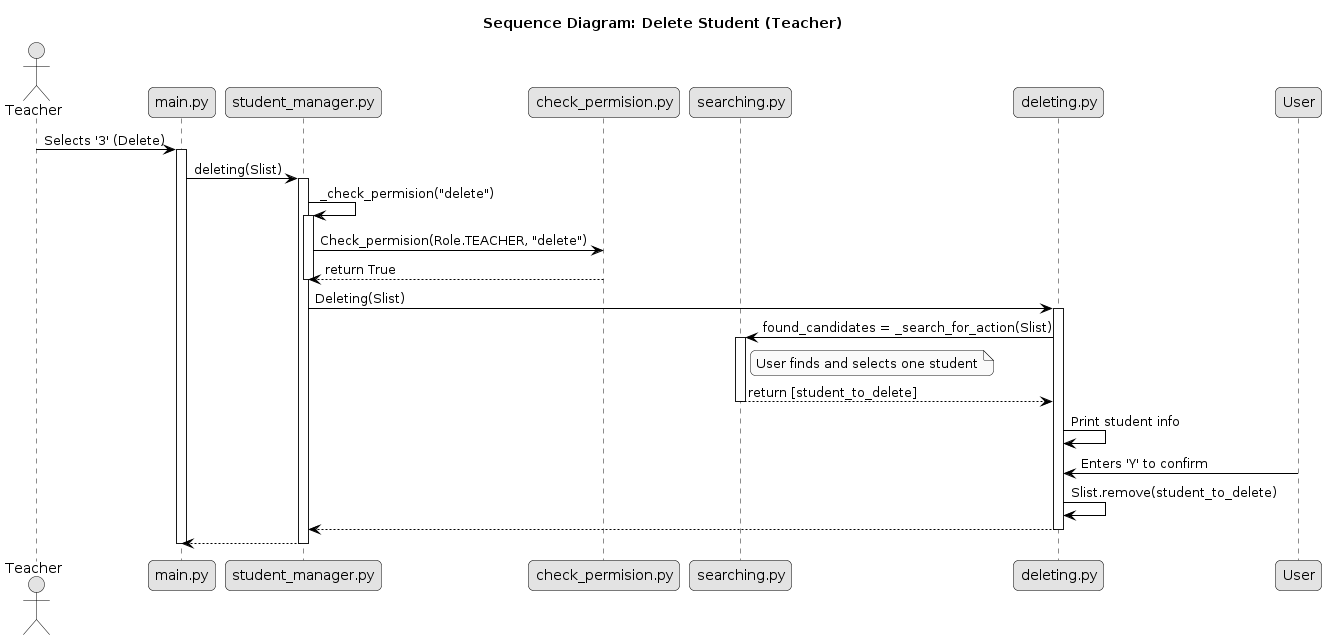

The diagram above was rendered by PlantUML. Its source (embedded in the PNG):
@startuml
title "Sequence Diagram: Delete Student (Teacher)"

skinparam monochrome true
skinparam roundcorner 10
skinparam shadowing false
skinparam sequenceActorBorderColor black
skinparam sequenceParticipantBorderColor black
skinparam sequenceArrowColor black

actor Teacher
participant "main.py" as Main
participant "student_manager.py" as Manager
participant "check_permision.py" as Permission
participant "searching.py" as Searching
participant "deleting.py" as Deleting

Teacher -> Main: Selects '3' (Delete)
activate Main

Main -> Manager: deleting(Slist)
activate Manager

Manager -> Manager: _check_permision("delete")
activate Manager
Manager -> Permission: Check_permision(Role.TEACHER, "delete")
Permission --> Manager: return True
deactivate Manager

Manager -> Deleting: Deleting(Slist)
activate Deleting

Deleting -> Searching: found_candidates = _search_for_action(Slist)
activate Searching
note right of Searching: User finds and selects one student
Searching --> Deleting: return [student_to_delete]
deactivate Searching

Deleting -> Deleting: Print student info
User -> Deleting: Enters 'Y' to confirm
Deleting -> Deleting: Slist.remove(student_to_delete)

Deleting --> Manager
deactivate Deleting

Manager --> Main
deactivate Manager
deactivate Main
@enduml